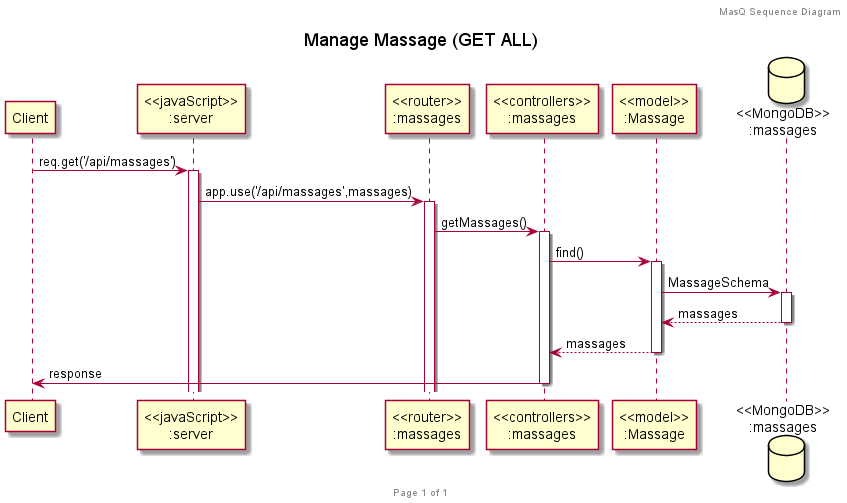

The diagram above was rendered by PlantUML. Its source (embedded in the PNG):
@startuml Manage_Massage_GETALL

title "Manage Massage (GET ALL)"

header MasQ Sequence Diagram
footer Page %page% of %lastpage%

participant "Client" as client
participant "<<javaScript>>\n:server" as server
participant "<<router>>\n:massages" as routerMassages
participant "<<controllers>>\n:massages" as controllersMassages
participant "<<model>>\n:Massage" as modelMassage
database "<<MongoDB>>\n:massages" as MassagesDatabase

client->server ++:req.get('/api/massages')
server->routerMassages ++:app.use('/api/massages',massages)
routerMassages -> controllersMassages ++:getMassages()

controllersMassages->modelMassage ++:find()
modelMassage ->MassagesDatabase ++: MassageSchema
MassagesDatabase --> modelMassage --: massages
controllersMassages <-- modelMassage --:massages

controllersMassages->client --:response

@enduml